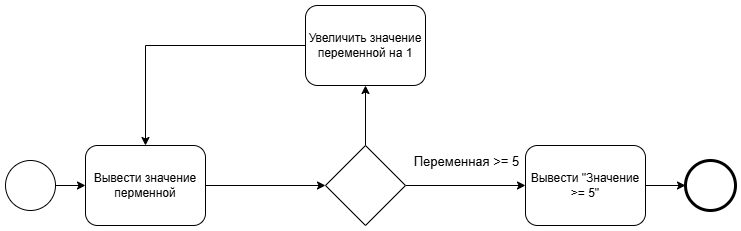

The diagram above was exported from draw.io. Its source (the exported page's mxGraphModel, read from the mxfile embedded in the PNG):
<mxGraphModel dx="2074" dy="1140" grid="1" gridSize="10" guides="1" tooltips="1" connect="1" arrows="1" fold="1" page="1" pageScale="1" pageWidth="850" pageHeight="1100" background="none" math="0" shadow="0">
  <root>
    <mxCell id="0" />
    <mxCell id="1" parent="0" />
    <mxCell id="7a84cebc1def654-1" value="" style="shape=mxgraph.bpmn.shape;html=1;verticalLabelPosition=bottom;labelBackgroundColor=#ffffff;verticalAlign=top;perimeter=ellipsePerimeter;outline=standard;symbol=general;" parent="1" vertex="1">
      <mxGeometry x="40" y="255" width="50" height="50" as="geometry" />
    </mxCell>
    <mxCell id="7a84cebc1def654-2" value="Вывести значение перменной" style="shape=ext;rounded=1;html=1;whiteSpace=wrap;" parent="1" vertex="1">
      <mxGeometry x="120" y="240" width="120" height="80" as="geometry" />
    </mxCell>
    <mxCell id="L_mr_ryBxTaLO6SqvUHP-2" style="edgeStyle=orthogonalEdgeStyle;rounded=0;orthogonalLoop=1;jettySize=auto;html=1;exitX=0;exitY=0.5;exitDx=0;exitDy=0;entryX=0.5;entryY=0;entryDx=0;entryDy=0;" edge="1" parent="1" source="7a84cebc1def654-3" target="7a84cebc1def654-2">
      <mxGeometry relative="1" as="geometry" />
    </mxCell>
    <mxCell id="7a84cebc1def654-3" value="Увеличить значение переменной на 1" style="shape=ext;rounded=1;html=1;whiteSpace=wrap;" parent="1" vertex="1">
      <mxGeometry x="340" y="100" width="120" height="80" as="geometry" />
    </mxCell>
    <mxCell id="7a84cebc1def654-26" value="" style="shape=mxgraph.bpmn.shape;html=1;verticalLabelPosition=bottom;labelBackgroundColor=#ffffff;verticalAlign=top;perimeter=ellipsePerimeter;outline=end;symbol=general;" parent="1" vertex="1">
      <mxGeometry x="720" y="255.00000000000006" width="50" height="50" as="geometry" />
    </mxCell>
    <mxCell id="7a84cebc1def654-36" style="edgeStyle=orthogonalEdgeStyle;rounded=0;html=1;jettySize=auto;orthogonalLoop=1;" parent="1" source="7a84cebc1def654-1" target="7a84cebc1def654-2" edge="1">
      <mxGeometry relative="1" as="geometry" />
    </mxCell>
    <mxCell id="7a84cebc1def654-39" style="edgeStyle=orthogonalEdgeStyle;rounded=0;html=1;jettySize=auto;orthogonalLoop=1;entryX=0;entryY=0.5;entryDx=0;entryDy=0;" parent="1" source="7a84cebc1def654-2" target="L_mr_ryBxTaLO6SqvUHP-1" edge="1">
      <mxGeometry relative="1" as="geometry" />
    </mxCell>
    <mxCell id="7a84cebc1def654-46" style="edgeStyle=orthogonalEdgeStyle;rounded=0;html=1;jettySize=auto;orthogonalLoop=1;exitX=1;exitY=0.5;exitDx=0;exitDy=0;" parent="1" source="L_mr_ryBxTaLO6SqvUHP-4" target="7a84cebc1def654-26" edge="1">
      <mxGeometry relative="1" as="geometry">
        <mxPoint x="1075" y="505" as="sourcePoint" />
      </mxGeometry>
    </mxCell>
    <mxCell id="L_mr_ryBxTaLO6SqvUHP-3" style="edgeStyle=orthogonalEdgeStyle;rounded=0;orthogonalLoop=1;jettySize=auto;html=1;exitX=0.5;exitY=0;exitDx=0;exitDy=0;entryX=0.5;entryY=1;entryDx=0;entryDy=0;" edge="1" parent="1" source="L_mr_ryBxTaLO6SqvUHP-1" target="7a84cebc1def654-3">
      <mxGeometry relative="1" as="geometry" />
    </mxCell>
    <mxCell id="L_mr_ryBxTaLO6SqvUHP-5" style="edgeStyle=orthogonalEdgeStyle;rounded=0;orthogonalLoop=1;jettySize=auto;html=1;exitX=1;exitY=0.5;exitDx=0;exitDy=0;entryX=0;entryY=0.5;entryDx=0;entryDy=0;" edge="1" parent="1" source="L_mr_ryBxTaLO6SqvUHP-1" target="L_mr_ryBxTaLO6SqvUHP-4">
      <mxGeometry relative="1" as="geometry" />
    </mxCell>
    <mxCell id="L_mr_ryBxTaLO6SqvUHP-7" value="&lt;font style=&quot;font-size: 13px;&quot;&gt;Переменная &amp;gt;= 5&lt;/font&gt;" style="edgeLabel;html=1;align=center;verticalAlign=middle;resizable=0;points=[];" vertex="1" connectable="0" parent="L_mr_ryBxTaLO6SqvUHP-5">
      <mxGeometry x="0.075" y="2" relative="1" as="geometry">
        <mxPoint x="-5" y="-23" as="offset" />
      </mxGeometry>
    </mxCell>
    <mxCell id="L_mr_ryBxTaLO6SqvUHP-1" value="" style="rhombus;whiteSpace=wrap;html=1;" vertex="1" parent="1">
      <mxGeometry x="360" y="240" width="80" height="80" as="geometry" />
    </mxCell>
    <mxCell id="L_mr_ryBxTaLO6SqvUHP-4" value="Вывести &quot;Значение &amp;gt;= 5&quot;" style="shape=ext;rounded=1;html=1;whiteSpace=wrap;" vertex="1" parent="1">
      <mxGeometry x="560" y="240" width="120" height="80" as="geometry" />
    </mxCell>
  </root>
</mxGraphModel>